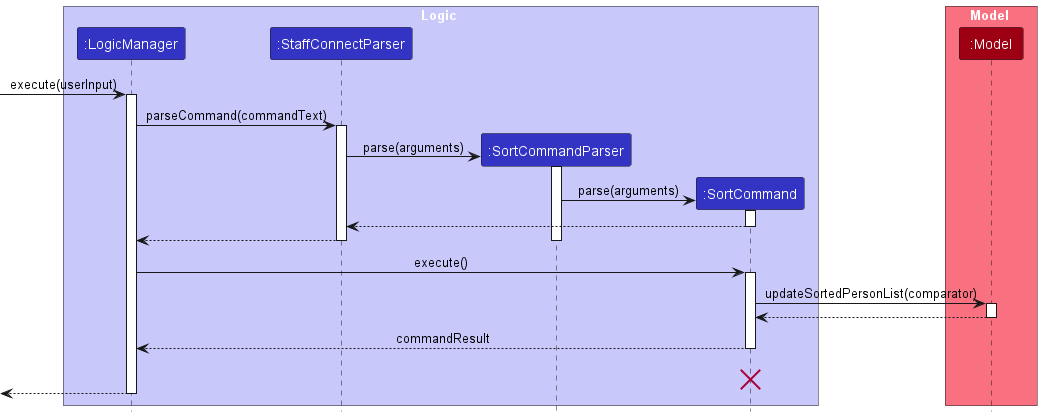

The diagram above was rendered by PlantUML. Its source (embedded in the PNG):
@startuml

!include style.puml
skinparam ArrowFontStyle plain

box Logic LOGIC_COLOR_T1
participant ":LogicManager" as LogicManager LOGIC_COLOR
participant ":StaffConnectParser" as StaffConnectParser LOGIC_COLOR
participant ":SortCommandParser" as SortCommandParser LOGIC_COLOR
participant ":SortCommand" as SortCommand LOGIC_COLOR
end box

box Model MODEL_COLOR_T1
participant ":Model" as Model MODEL_COLOR
end box
[-> LogicManager : execute(userInput)
activate LogicManager

LogicManager -> StaffConnectParser : parseCommand(commandText)
activate StaffConnectParser

create SortCommandParser
StaffConnectParser -> SortCommandParser : parse(arguments)
activate SortCommandParser

create SortCommand
SortCommandParser -> SortCommand : parse(arguments)
activate SortCommand

SortCommand --> StaffConnectParser
deactivate SortCommand

StaffConnectParser --> LogicManager :
deactivate StaffConnectParser
deactivate SortCommandParser


LogicManager -> SortCommand : execute()
activate SortCommand


SortCommand -> Model : updateSortedPersonList(comparator)
activate Model

Model --> SortCommand
deactivate Model

SortCommand --> LogicManager : commandResult
deactivate SortCommand
SortCommand -[hidden]-> LogicManager : result
destroy SortCommand

[<--LogicManager
deactivate LogicManager
@enduml